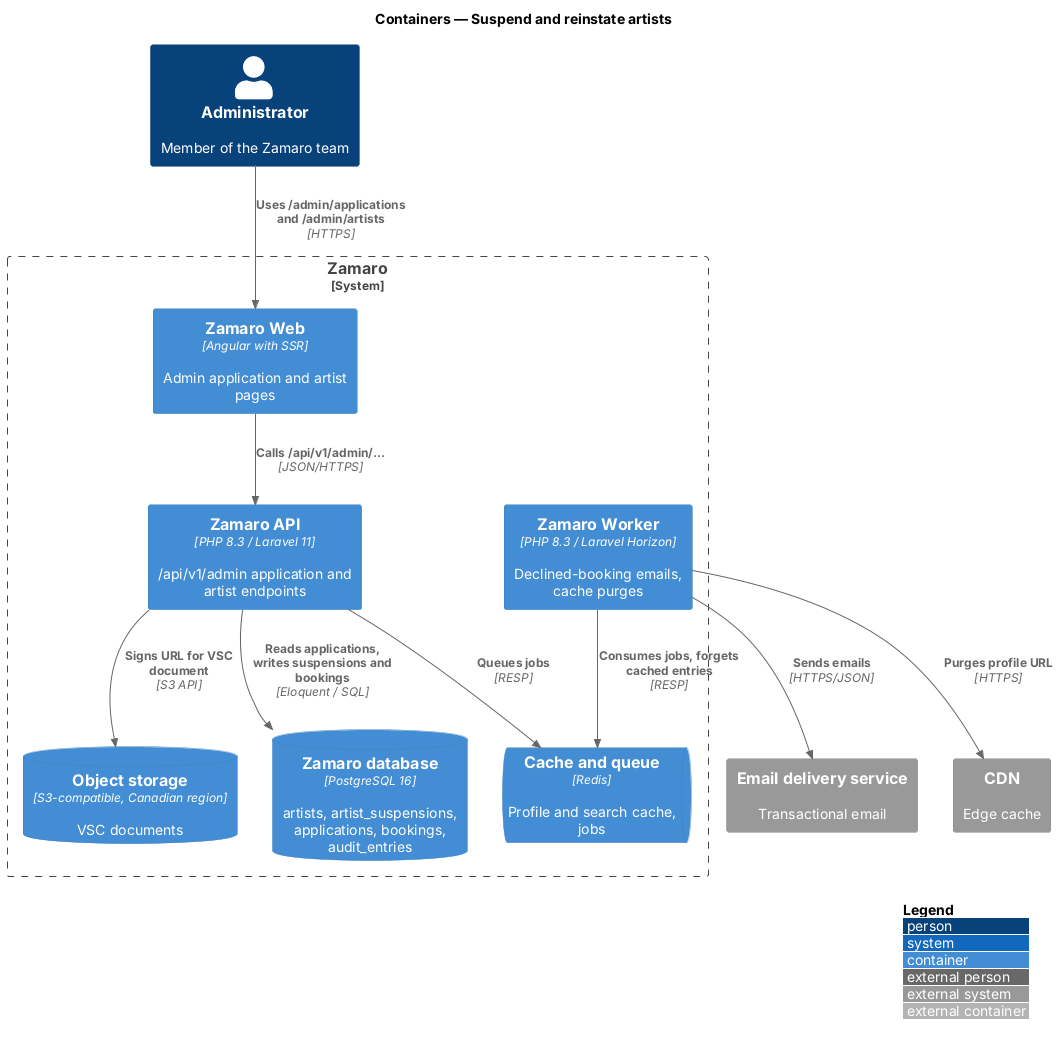

The diagram above was rendered by PlantUML. Its source (embedded in the PNG):
@startuml
!include <C4/C4_Container>
LAYOUT_WITH_LEGEND()
title Containers — Suspend and reinstate artists

Person(admin, "Administrator", "Member of the Zamaro team")
System_Ext(email, "Email delivery service", "Transactional email")
System_Ext(cdn, "CDN", "Edge cache")
System_Boundary(zamaro, "Zamaro") {
  Container(web, "Zamaro Web", "Angular with SSR", "Admin application and artist pages")
  Container(api, "Zamaro API", "PHP 8.3 / Laravel 11", "/api/v1/admin application and artist endpoints")
  Container(worker, "Zamaro Worker", "PHP 8.3 / Laravel Horizon", "Declined-booking emails, cache purges")
  ContainerDb(db, "Zamaro database", "PostgreSQL 16", "artists, artist_suspensions, applications, bookings, audit_entries")
  ContainerDb(storage, "Object storage", "S3-compatible, Canadian region", "VSC documents")
  ContainerQueue(cache, "Cache and queue", "Redis", "Profile and search cache, jobs")
}
Rel(admin, web, "Uses /admin/applications and /admin/artists", "HTTPS")
Rel(web, api, "Calls /api/v1/admin/...", "JSON/HTTPS")
Rel(api, db, "Reads applications, writes suspensions and bookings", "Eloquent / SQL")
Rel(api, storage, "Signs URL for VSC document", "S3 API")
Rel(api, cache, "Queues jobs", "RESP")
Rel(worker, cache, "Consumes jobs, forgets cached entries", "RESP")
Rel(worker, email, "Sends emails", "HTTPS/JSON")
Rel(worker, cdn, "Purges profile URL", "HTTPS")
@enduml